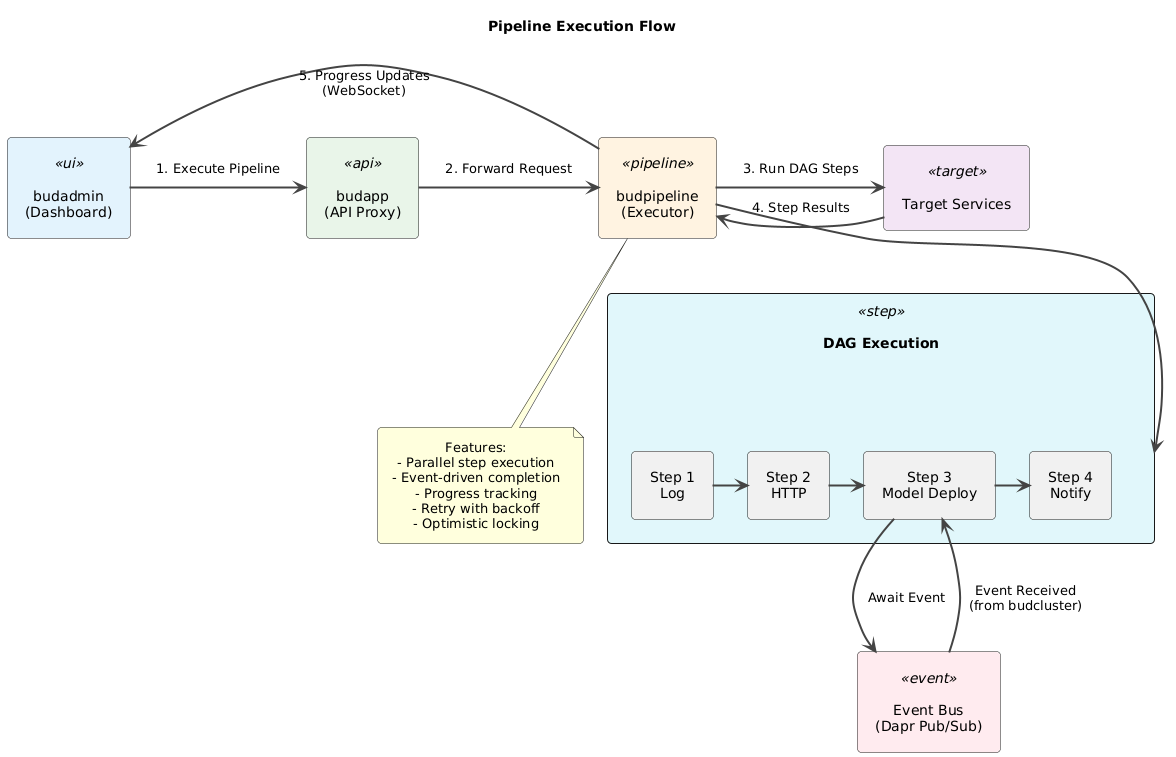

The diagram above was rendered by PlantUML. Its source (embedded in the PNG):
@startuml
skinparam backgroundColor white
skinparam defaultTextAlignment center
skinparam padding 8
skinparam roundCorner 8
skinparam ArrowColor #444444
skinparam ArrowThickness 2

skinparam rectangle {
    BackgroundColor<<ui>> #E3F2FD
    BackgroundColor<<api>> #E8F5E9
    BackgroundColor<<pipeline>> #FFF3E0
    BackgroundColor<<target>> #F3E5F5
    BackgroundColor<<step>> #E0F7FA
    BackgroundColor<<event>> #FFEBEE
}

title Pipeline Execution Flow

' Main components
rectangle "budadmin\n(Dashboard)" <<ui>> as ui
rectangle "budapp\n(API Proxy)" <<api>> as api
rectangle "budpipeline\n(Executor)" <<pipeline>> as pipeline
rectangle "Target Services" <<target>> as target

' Flow
ui -right-> api : "1. Execute Pipeline"
api -right-> pipeline : "2. Forward Request"
pipeline -right-> target : "3. Run DAG Steps"
target -left-> pipeline : "4. Step Results"
pipeline -left-> ui : "5. Progress Updates\n(WebSocket)"

' DAG Execution detail
rectangle "DAG Execution" <<step>> {
    rectangle "Step 1\nLog" as step1
    rectangle "Step 2\nHTTP" as step2
    rectangle "Step 3\nModel Deploy" as step3
    rectangle "Step 4\nNotify" as step4

    step1 -right-> step2
    step2 -right-> step3
    step3 -right-> step4
}

rectangle "Event Bus\n(Dapr Pub/Sub)" <<event>> as events

pipeline -down-> "DAG Execution"
step3 -down-> events : "Await Event"
events -up-> step3 : "Event Received\n(from budcluster)"

note bottom of pipeline
  Features:
  - Parallel step execution
  - Event-driven completion
  - Progress tracking
  - Retry with backoff
  - Optimistic locking
end note
@enduml